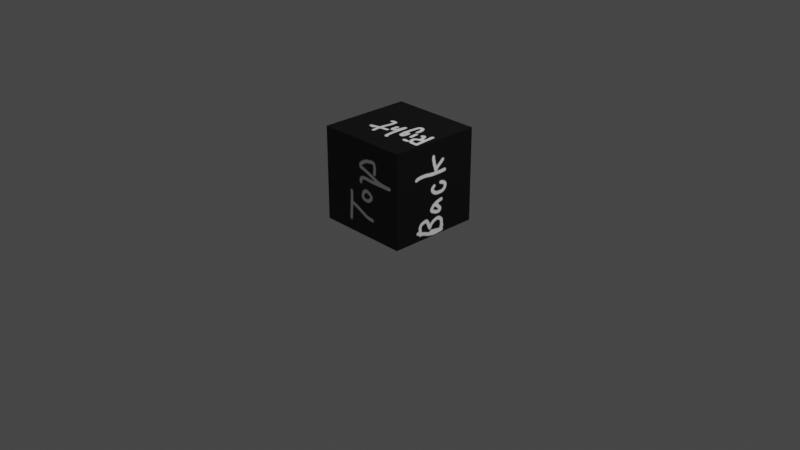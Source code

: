 # Source: UprightCube.blend  (saved by Blender 2.91.10; exported with 4.5.12 LTS)
import bpy
from mathutils import Matrix  # noqa: F401  (used for matrix-valued properties, if any)

bpy.ops.wm.read_factory_settings(use_empty=True)
scene = bpy.context.scene
scene.name = 'Scene'

# ---- collections
col_collection = bpy.data.collections.new('Collection'); scene.collection.children.link(col_collection)

# ---- images (referenced by path relative to the original .blend; pixels are not part of the script)
import os
ASSET_DIR = os.environ.get("B2B_ASSET_DIR", "")  # directory of the original .blend (textures are referenced by path, not embedded)
HERE = os.path.dirname(os.path.abspath(__file__))  # packed textures are extracted next to this script under _unpacked/

def load_image(name, relpath, width, height, colorspace="sRGB"):
    """Load a texture the original file referenced (path relative to the .blend, or extracted next to this script)."""
    p = next((c for c in (os.path.join(HERE, relpath), os.path.join(ASSET_DIR, relpath)) if relpath and os.path.exists(c)), "")
    if p:
        img = bpy.data.images.load(p, check_existing=True)
        img.name = name
    else:  # same state as the original file: an image datablock whose file is absent (Cycles renders it pink)
        img = bpy.data.images.new(name, width, height)
        img.source = "FILE"
        img.filepath = "//" + (relpath or name)
    img.colorspace_settings.name = colorspace
    return img
img_cubefaces = load_image('CubeFaces', '_unpacked/CubeFaces.b59a95db.png', 1024, 1024, 'sRGB')

# ---- materials (node trees are filled in below, after node groups)
mat_001 = bpy.data.materials.new('マテリアル.001')
mat_001.use_transparent_shadow = False

# ---- material node trees
mat_001.use_nodes = True; mat_001.node_tree.nodes.clear()
_N = mat_001.node_tree.nodes; _L = mat_001.node_tree.links
n0 = _N.new('ShaderNodeBsdfPrincipled'); n0.name = 'Principled BSDF'; n0.location = (10, 300)
n0.distribution = 'GGX'
n0.subsurface_method = 'BURLEY'
n0.inputs[3].default_value = 1.45
n0.inputs[27].default_value = (0.0, 0.0, 0.0, 1.0)
n0.inputs[28].default_value = 1.0
n1 = _N.new('ShaderNodeOutputMaterial'); n1.name = 'Material Output'; n1.location = (300, 300)
n2 = _N.new('ShaderNodeTexImage'); n2.name = '画像テクスチャ'; n2.location = (-280, 280)
n2.image = img_cubefaces
_L.new(n0.outputs[0], n1.inputs[0])
_L.new(n2.outputs[0], n0.inputs[0])
n1.is_active_output = True

# ---- world
world_world = bpy.data.worlds.new('World'); scene.world = world_world
world_world.use_nodes = True; world_world.node_tree.nodes.clear()
_N = world_world.node_tree.nodes; _L = world_world.node_tree.links
n0 = _N.new('ShaderNodeOutputWorld'); n0.name = 'World Output'; n0.location = (300, 300)
n1 = _N.new('ShaderNodeBackground'); n1.name = 'Background'; n1.location = (10, 300)
n1.inputs[0].default_value = (0.05088, 0.05088, 0.05088, 1.0)
_L.new(n1.outputs[0], n0.inputs[0])
n0.is_active_output = True
world_world.color = (0.05088, 0.05088, 0.05088)
world_world.use_sun_shadow = False
world_world.sun_shadow_jitter_overblur = 0.0

# ---- cameras
cam_camera = bpy.data.cameras.new('Camera')
cam_camera.clip_end = 100.0
cam_camera.ortho_scale = 7.314

# ---- lights
light_light = bpy.data.lights.new('Light', 'POINT')
light_light.transmission_factor = 0.0
light_light.energy = 1000.0
light_light.shadow_soft_size = 0.1
light_light.shadow_maximum_resolution = 0.006
light_light.use_absolute_resolution = True

# ---- meshes
me_cube = bpy.data.meshes.new('Cube')
me_cube.from_pydata([(1.0, 1.0, 1.0), (1.0, 1.0, -1.0), (1.0, -1.0, 1.0), (1.0, -1.0, -1.0), (-1.0, 1.0, 1.0), (-1.0, 1.0, -1.0), (-1.0, -1.0, 1.0), (-1.0, -1.0, -1.0)], [], [(0, 4, 6, 2), (3, 2, 6, 7), (7, 6, 4, 5), (5, 1, 3, 7), (1, 0, 2, 3), (5, 4, 0, 1)])
_uv = me_cube.uv_layers.new(name='UVMap')
_uv.uv.foreach_set('vector', [0.625, 0.5, 0.875, 0.5, 0.875, 0.75, 0.625, 0.75, 0.375, 0.75, 0.625, 0.75, 0.625, 1.0, 0.375, 1.0, 0.375, 0.0, 0.625, 0.0, 0.625, 0.25, 0.375, 0.25, 0.125, 0.5, 0.375, 0.5, 0.375, 0.75, 0.125, 0.75, 0.375, 0.5, 0.625, 0.5, 0.625, 0.75, 0.375, 0.75, 0.375, 0.25, 0.625, 0.25, 0.625, 0.5, 0.375, 0.5])
me_cube.materials.append(mat_001)
me_cube.use_remesh_preserve_volume = False
me_cube.use_remesh_preserve_attributes = False
me_cube.use_mirror_vertex_groups = False
me_cube.update()

# ---- objects
ob_cube = bpy.data.objects.new('Cube', me_cube)
ob_light = bpy.data.objects.new('Light', light_light)
ob_camera = bpy.data.objects.new('Camera', cam_camera)

# ---- transforms, parenting, visibility, modifiers, constraints
ob_cube.location = (0.0, 0.0, 0.5)
ob_cube.scale = (0.5, 0.5, 0.5)
ob_cube.lock_rotations_4d = False
ob_cube.empty_display_type = 'ARROWS'
ob_cube.lineart.crease_threshold = 0.0
ob_light.location = (4.076, 1.005, 5.904)
ob_light.rotation_euler = (0.6503, 0.05522, 1.866)
ob_light.lock_rotations_4d = False
ob_light.empty_display_type = 'ARROWS'
ob_light.color = (0.0, 0.0, 0.0, 0.0)
ob_light.lineart.crease_threshold = 0.0
ob_camera.location = (7.359, -6.926, 4.958)
ob_camera.rotation_euler = (1.109, 0.0, 0.8149)
ob_camera.lock_rotations_4d = False
ob_camera.empty_display_type = 'ARROWS'
ob_camera.color = (0.0, 0.0, 0.0, 0.0)
ob_camera.display_type = 'WIRE'
ob_camera.lineart.crease_threshold = 0.0

# ---- collection membership
col_collection.objects.link(ob_cube)
col_collection.objects.link(ob_light)
col_collection.objects.link(ob_camera)

# ---- scene / render settings (as saved in the file)
scene.camera = ob_camera
scene.frame_start = 1; scene.frame_end = 250; scene.frame_set(1)
scene.render.engine = 'BLENDER_EEVEE_NEXT'
scene.cycles.use_denoising = False
scene.cycles.samples = 128
scene.cycles.sampling_pattern = 'TABULATED_SOBOL'
scene.cycles.use_adaptive_sampling = False
scene.cycles.use_light_tree = False
scene.view_settings.view_transform = 'Filmic'
bpy.context.view_layer.update()
